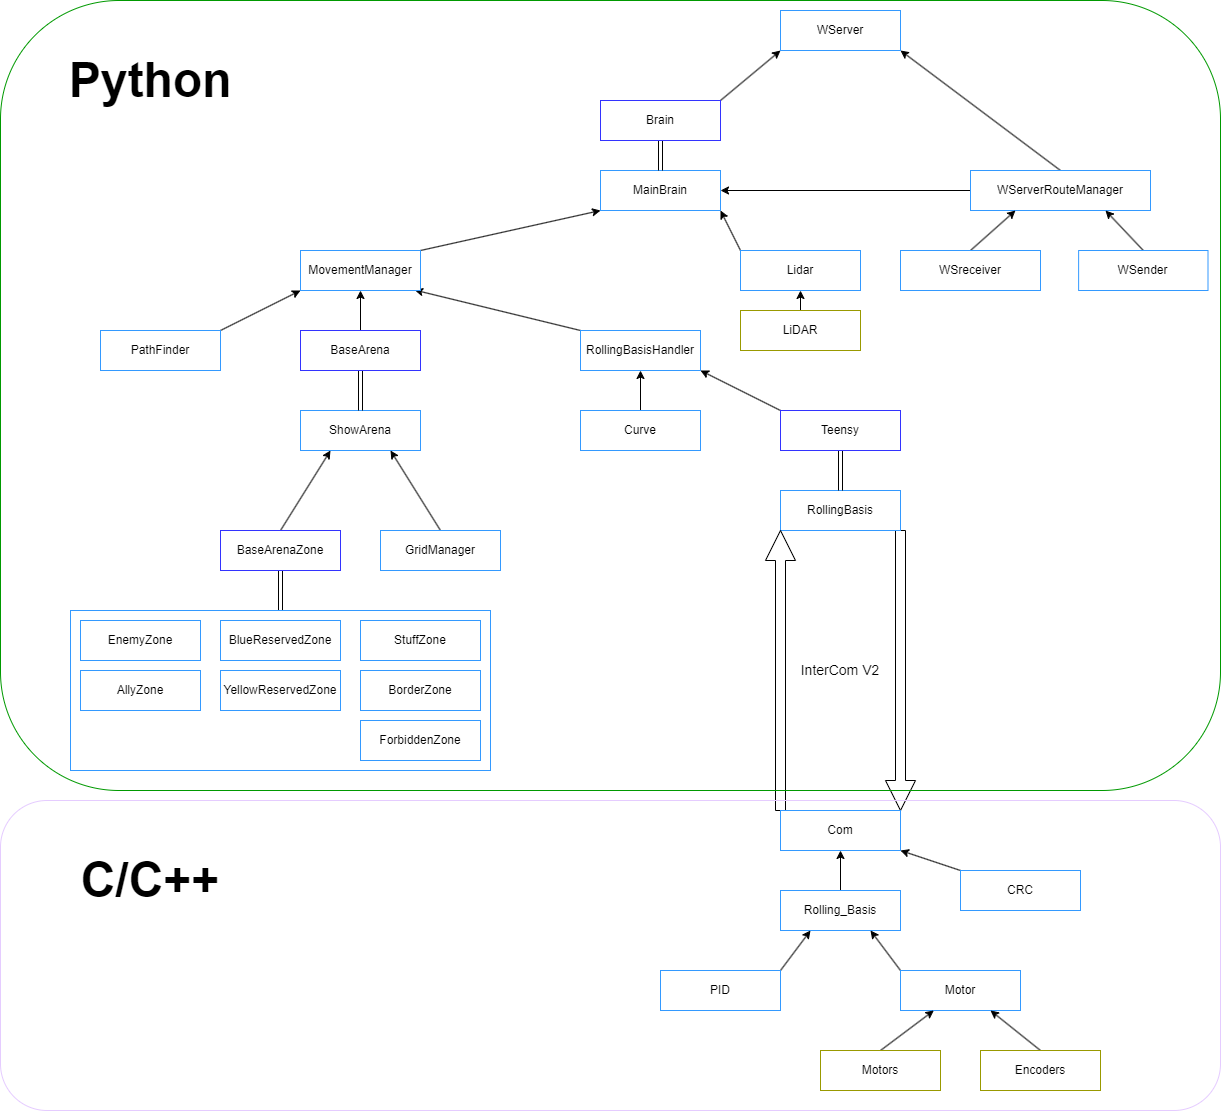

The diagram above was exported from draw.io. Its source (the exported page's mxGraphModel, read from the mxfile embedded in the PNG):
<mxGraphModel dx="2313" dy="1716" grid="1" gridSize="10" guides="1" tooltips="1" connect="1" arrows="1" fold="1" page="0" pageScale="1" pageWidth="850" pageHeight="1100" background="none" math="0" shadow="0">
  <root>
    <mxCell id="0" />
    <mxCell id="1" parent="0" />
    <mxCell id="2" value="MainBrain" style="whiteSpace=wrap;html=1;strokeColor=#3399FF;" parent="1" vertex="1">
      <mxGeometry x="340" y="-320" width="120" height="40" as="geometry" />
    </mxCell>
    <mxCell id="64" style="edgeStyle=none;shape=link;html=1;exitX=0.5;exitY=1;exitDx=0;exitDy=0;entryX=0.5;entryY=0;entryDx=0;entryDy=0;" edge="1" parent="1" source="63" target="2">
      <mxGeometry relative="1" as="geometry" />
    </mxCell>
    <mxCell id="111" style="edgeStyle=none;html=1;exitX=1;exitY=0;exitDx=0;exitDy=0;entryX=0;entryY=1;entryDx=0;entryDy=0;" edge="1" parent="1" source="63" target="76">
      <mxGeometry relative="1" as="geometry" />
    </mxCell>
    <mxCell id="63" value="Brain" style="whiteSpace=wrap;html=1;strokeColor=#3333FF;" vertex="1" parent="1">
      <mxGeometry x="340" y="-390" width="120" height="40" as="geometry" />
    </mxCell>
    <mxCell id="124" style="edgeStyle=none;shape=arrow;html=1;exitX=1;exitY=1;exitDx=0;exitDy=0;entryX=1;entryY=0;entryDx=0;entryDy=0;" edge="1" parent="1" source="68" target="115">
      <mxGeometry relative="1" as="geometry" />
    </mxCell>
    <mxCell id="68" value="RollingBasis" style="whiteSpace=wrap;html=1;strokeColor=#3399FF;" vertex="1" parent="1">
      <mxGeometry x="520" width="120" height="40" as="geometry" />
    </mxCell>
    <mxCell id="69" style="edgeStyle=none;shape=link;html=1;exitX=0.5;exitY=1;exitDx=0;exitDy=0;entryX=0.5;entryY=0;entryDx=0;entryDy=0;" edge="1" source="70" target="68" parent="1">
      <mxGeometry relative="1" as="geometry" />
    </mxCell>
    <mxCell id="138" style="edgeStyle=none;html=1;exitX=0;exitY=0;exitDx=0;exitDy=0;entryX=1;entryY=1;entryDx=0;entryDy=0;" edge="1" parent="1" source="70" target="95">
      <mxGeometry relative="1" as="geometry" />
    </mxCell>
    <mxCell id="70" value="Teensy" style="whiteSpace=wrap;html=1;strokeColor=#3333FF;" vertex="1" parent="1">
      <mxGeometry x="520" y="-80" width="120" height="40" as="geometry" />
    </mxCell>
    <mxCell id="71" value="ShowArena" style="whiteSpace=wrap;html=1;strokeColor=#3399FF;" vertex="1" parent="1">
      <mxGeometry x="40" y="-80" width="120" height="40" as="geometry" />
    </mxCell>
    <mxCell id="72" style="edgeStyle=none;shape=link;html=1;exitX=0.5;exitY=1;exitDx=0;exitDy=0;entryX=0.5;entryY=0;entryDx=0;entryDy=0;" edge="1" source="73" target="71" parent="1">
      <mxGeometry relative="1" as="geometry" />
    </mxCell>
    <mxCell id="99" style="edgeStyle=none;html=1;exitX=0.5;exitY=0;exitDx=0;exitDy=0;entryX=0.5;entryY=1;entryDx=0;entryDy=0;" edge="1" parent="1" source="73" target="96">
      <mxGeometry relative="1" as="geometry" />
    </mxCell>
    <mxCell id="73" value="BaseArena" style="whiteSpace=wrap;html=1;strokeColor=#3333FF;" vertex="1" parent="1">
      <mxGeometry x="40" y="-160" width="120" height="40" as="geometry" />
    </mxCell>
    <mxCell id="75" style="edgeStyle=none;html=1;exitX=0.5;exitY=0;exitDx=0;exitDy=0;entryX=0.75;entryY=1;entryDx=0;entryDy=0;" edge="1" parent="1" source="74" target="71">
      <mxGeometry relative="1" as="geometry" />
    </mxCell>
    <mxCell id="74" value="GridManager" style="whiteSpace=wrap;html=1;strokeColor=#3399FF;" vertex="1" parent="1">
      <mxGeometry x="120" y="40" width="120" height="40" as="geometry" />
    </mxCell>
    <mxCell id="76" value="WServer" style="whiteSpace=wrap;html=1;strokeColor=#3399FF;" vertex="1" parent="1">
      <mxGeometry x="520" y="-480" width="120" height="40" as="geometry" />
    </mxCell>
    <mxCell id="82" style="edgeStyle=none;html=1;exitX=0.5;exitY=0;exitDx=0;exitDy=0;entryX=1;entryY=1;entryDx=0;entryDy=0;" edge="1" parent="1" source="77" target="76">
      <mxGeometry relative="1" as="geometry" />
    </mxCell>
    <mxCell id="139" style="edgeStyle=none;html=1;exitX=0;exitY=0.5;exitDx=0;exitDy=0;entryX=1;entryY=0.5;entryDx=0;entryDy=0;" edge="1" parent="1" source="77" target="2">
      <mxGeometry relative="1" as="geometry" />
    </mxCell>
    <mxCell id="77" value="WServerRouteManager" style="whiteSpace=wrap;html=1;strokeColor=#3399FF;" vertex="1" parent="1">
      <mxGeometry x="710" y="-320" width="180" height="40" as="geometry" />
    </mxCell>
    <mxCell id="80" style="edgeStyle=none;html=1;exitX=0.5;exitY=0;exitDx=0;exitDy=0;entryX=0.25;entryY=1;entryDx=0;entryDy=0;" edge="1" parent="1" source="78" target="77">
      <mxGeometry relative="1" as="geometry" />
    </mxCell>
    <mxCell id="78" value="WSreceiver" style="whiteSpace=wrap;html=1;strokeColor=#3399FF;" vertex="1" parent="1">
      <mxGeometry x="640" y="-240" width="140" height="40" as="geometry" />
    </mxCell>
    <mxCell id="81" style="edgeStyle=none;html=1;exitX=0.5;exitY=0;exitDx=0;exitDy=0;entryX=0.75;entryY=1;entryDx=0;entryDy=0;" edge="1" parent="1" source="79" target="77">
      <mxGeometry relative="1" as="geometry" />
    </mxCell>
    <mxCell id="79" value="WSender" style="whiteSpace=wrap;html=1;strokeColor=#3399FF;" vertex="1" parent="1">
      <mxGeometry x="818.13" y="-240" width="129.37" height="40" as="geometry" />
    </mxCell>
    <mxCell id="113" style="edgeStyle=none;html=1;exitX=0;exitY=0;exitDx=0;exitDy=0;entryX=1;entryY=1;entryDx=0;entryDy=0;" edge="1" parent="1" source="83" target="2">
      <mxGeometry relative="1" as="geometry" />
    </mxCell>
    <mxCell id="83" value="Lidar" style="whiteSpace=wrap;html=1;strokeColor=#3399FF;" vertex="1" parent="1">
      <mxGeometry x="480" y="-240" width="120" height="40" as="geometry" />
    </mxCell>
    <mxCell id="106" style="edgeStyle=none;html=1;exitX=0.5;exitY=0;exitDx=0;exitDy=0;entryX=0.25;entryY=1;entryDx=0;entryDy=0;" edge="1" parent="1" source="85" target="71">
      <mxGeometry relative="1" as="geometry" />
    </mxCell>
    <mxCell id="108" style="edgeStyle=none;shape=link;html=1;exitX=0.5;exitY=1;exitDx=0;exitDy=0;entryX=0.5;entryY=0;entryDx=0;entryDy=0;" edge="1" parent="1" source="85" target="107">
      <mxGeometry relative="1" as="geometry" />
    </mxCell>
    <mxCell id="85" value="BaseArenaZone" style="whiteSpace=wrap;html=1;strokeColor=#3333FF;" vertex="1" parent="1">
      <mxGeometry x="-40" y="40" width="120" height="40" as="geometry" />
    </mxCell>
    <mxCell id="86" value="EnemyZone" style="whiteSpace=wrap;html=1;strokeColor=#3399FF;" vertex="1" parent="1">
      <mxGeometry x="-180" y="130" width="120" height="40" as="geometry" />
    </mxCell>
    <mxCell id="87" value="AllyZone" style="whiteSpace=wrap;html=1;strokeColor=#3399FF;" vertex="1" parent="1">
      <mxGeometry x="-180" y="180" width="120" height="40" as="geometry" />
    </mxCell>
    <mxCell id="88" value="StuffZone" style="whiteSpace=wrap;html=1;strokeColor=#3399FF;" vertex="1" parent="1">
      <mxGeometry x="100" y="130" width="120" height="40" as="geometry" />
    </mxCell>
    <mxCell id="89" value="BlueReservedZone" style="whiteSpace=wrap;html=1;strokeColor=#3399FF;" vertex="1" parent="1">
      <mxGeometry x="-40" y="130" width="120" height="40" as="geometry" />
    </mxCell>
    <mxCell id="90" value="YellowReservedZone" style="whiteSpace=wrap;html=1;strokeColor=#3399FF;" vertex="1" parent="1">
      <mxGeometry x="-40" y="180" width="120" height="40" as="geometry" />
    </mxCell>
    <mxCell id="91" value="BorderZone" style="whiteSpace=wrap;html=1;strokeColor=#3399FF;" vertex="1" parent="1">
      <mxGeometry x="100" y="180" width="120" height="40" as="geometry" />
    </mxCell>
    <mxCell id="92" value="ForbiddenZone" style="whiteSpace=wrap;html=1;strokeColor=#3399FF;" vertex="1" parent="1">
      <mxGeometry x="100" y="230" width="120" height="40" as="geometry" />
    </mxCell>
    <mxCell id="135" style="edgeStyle=none;html=1;exitX=1;exitY=0;exitDx=0;exitDy=0;entryX=0;entryY=1;entryDx=0;entryDy=0;" edge="1" parent="1" source="94" target="96">
      <mxGeometry relative="1" as="geometry" />
    </mxCell>
    <mxCell id="94" value="PathFinder" style="whiteSpace=wrap;html=1;strokeColor=#3399FF;" vertex="1" parent="1">
      <mxGeometry x="-160" y="-160" width="120" height="40" as="geometry" />
    </mxCell>
    <mxCell id="134" style="edgeStyle=none;html=1;exitX=0;exitY=0;exitDx=0;exitDy=0;entryX=0.951;entryY=0.989;entryDx=0;entryDy=0;entryPerimeter=0;" edge="1" parent="1" source="95" target="96">
      <mxGeometry relative="1" as="geometry" />
    </mxCell>
    <mxCell id="95" value="RollingBasisHandler" style="whiteSpace=wrap;html=1;strokeColor=#3399FF;" vertex="1" parent="1">
      <mxGeometry x="320" y="-160" width="120" height="40" as="geometry" />
    </mxCell>
    <mxCell id="112" style="edgeStyle=none;html=1;exitX=1;exitY=0;exitDx=0;exitDy=0;entryX=0;entryY=1;entryDx=0;entryDy=0;" edge="1" parent="1" source="96" target="2">
      <mxGeometry relative="1" as="geometry" />
    </mxCell>
    <mxCell id="96" value="MovementManager" style="whiteSpace=wrap;html=1;strokeColor=#3399FF;" vertex="1" parent="1">
      <mxGeometry x="40" y="-240" width="120" height="40" as="geometry" />
    </mxCell>
    <mxCell id="137" style="edgeStyle=none;html=1;exitX=0.5;exitY=0;exitDx=0;exitDy=0;entryX=0.5;entryY=1;entryDx=0;entryDy=0;" edge="1" parent="1" source="101" target="95">
      <mxGeometry relative="1" as="geometry" />
    </mxCell>
    <mxCell id="101" value="Curve" style="whiteSpace=wrap;html=1;strokeColor=#3399FF;" vertex="1" parent="1">
      <mxGeometry x="320" y="-80" width="120" height="40" as="geometry" />
    </mxCell>
    <mxCell id="107" value="" style="whiteSpace=wrap;html=1;strokeColor=#3399FF;fillColor=none;" vertex="1" parent="1">
      <mxGeometry x="-190" y="120" width="420" height="160" as="geometry" />
    </mxCell>
    <mxCell id="123" style="edgeStyle=none;shape=arrow;html=1;exitX=0;exitY=0;exitDx=0;exitDy=0;entryX=0;entryY=1;entryDx=0;entryDy=0;" edge="1" parent="1" source="115" target="68">
      <mxGeometry relative="1" as="geometry" />
    </mxCell>
    <mxCell id="115" value="Com" style="whiteSpace=wrap;html=1;strokeColor=#3399FF;" vertex="1" parent="1">
      <mxGeometry x="520" y="320" width="120" height="40" as="geometry" />
    </mxCell>
    <mxCell id="128" style="edgeStyle=none;html=1;exitX=0.5;exitY=0;exitDx=0;exitDy=0;entryX=0.5;entryY=1;entryDx=0;entryDy=0;" edge="1" parent="1" source="116" target="115">
      <mxGeometry relative="1" as="geometry" />
    </mxCell>
    <mxCell id="116" value="Rolling_Basis" style="whiteSpace=wrap;html=1;strokeColor=#3399FF;" vertex="1" parent="1">
      <mxGeometry x="520" y="400" width="120" height="40" as="geometry" />
    </mxCell>
    <mxCell id="129" style="edgeStyle=none;html=1;exitX=1;exitY=0;exitDx=0;exitDy=0;entryX=0.25;entryY=1;entryDx=0;entryDy=0;" edge="1" parent="1" source="117" target="116">
      <mxGeometry relative="1" as="geometry" />
    </mxCell>
    <mxCell id="117" value="PID" style="whiteSpace=wrap;html=1;strokeColor=#3399FF;" vertex="1" parent="1">
      <mxGeometry x="400" y="480" width="120" height="40" as="geometry" />
    </mxCell>
    <mxCell id="130" style="edgeStyle=none;html=1;exitX=0;exitY=0;exitDx=0;exitDy=0;entryX=0.75;entryY=1;entryDx=0;entryDy=0;" edge="1" parent="1" source="118" target="116">
      <mxGeometry relative="1" as="geometry" />
    </mxCell>
    <mxCell id="118" value="Motor" style="whiteSpace=wrap;html=1;strokeColor=#3399FF;" vertex="1" parent="1">
      <mxGeometry x="640" y="480" width="120" height="40" as="geometry" />
    </mxCell>
    <mxCell id="131" style="edgeStyle=none;html=1;exitX=0.5;exitY=0;exitDx=0;exitDy=0;" edge="1" parent="1" source="120" target="118">
      <mxGeometry relative="1" as="geometry" />
    </mxCell>
    <mxCell id="120" value="Motors" style="whiteSpace=wrap;html=1;strokeColor=#999900;" vertex="1" parent="1">
      <mxGeometry x="560" y="560" width="120" height="40" as="geometry" />
    </mxCell>
    <mxCell id="136" style="edgeStyle=none;html=1;exitX=0.5;exitY=0;exitDx=0;exitDy=0;entryX=0.75;entryY=1;entryDx=0;entryDy=0;" edge="1" parent="1" source="121" target="118">
      <mxGeometry relative="1" as="geometry" />
    </mxCell>
    <mxCell id="121" value="Encoders" style="whiteSpace=wrap;html=1;strokeColor=#999900;" vertex="1" parent="1">
      <mxGeometry x="720" y="560" width="120" height="40" as="geometry" />
    </mxCell>
    <mxCell id="127" style="edgeStyle=none;html=1;exitX=0;exitY=0;exitDx=0;exitDy=0;entryX=1;entryY=1;entryDx=0;entryDy=0;" edge="1" parent="1" source="125" target="115">
      <mxGeometry relative="1" as="geometry" />
    </mxCell>
    <mxCell id="125" value="CRC" style="whiteSpace=wrap;html=1;strokeColor=#3399FF;" vertex="1" parent="1">
      <mxGeometry x="700" y="380" width="120" height="40" as="geometry" />
    </mxCell>
    <mxCell id="141" style="edgeStyle=none;html=1;exitX=0.5;exitY=0;exitDx=0;exitDy=0;entryX=0.5;entryY=1;entryDx=0;entryDy=0;" edge="1" parent="1" source="140" target="83">
      <mxGeometry relative="1" as="geometry" />
    </mxCell>
    <mxCell id="140" value="LiDAR" style="whiteSpace=wrap;html=1;strokeColor=#999900;" vertex="1" parent="1">
      <mxGeometry x="480" y="-180" width="120" height="40" as="geometry" />
    </mxCell>
    <mxCell id="142" value="" style="rounded=1;whiteSpace=wrap;html=1;strokeColor=#009900;fillColor=none;" vertex="1" parent="1">
      <mxGeometry x="-260" y="-490" width="1220" height="790" as="geometry" />
    </mxCell>
    <mxCell id="147" value="&lt;font style=&quot;font-size: 14px;&quot;&gt;InterCom V2&lt;/font&gt;" style="text;html=1;strokeColor=none;fillColor=none;align=center;verticalAlign=middle;whiteSpace=wrap;rounded=0;" vertex="1" parent="1">
      <mxGeometry x="530" y="160" width="100" height="40" as="geometry" />
    </mxCell>
    <mxCell id="148" value="&lt;h1&gt;&lt;font style=&quot;font-size: 48px;&quot;&gt;Python&lt;/font&gt;&lt;/h1&gt;" style="text;html=1;strokeColor=none;fillColor=none;align=center;verticalAlign=middle;whiteSpace=wrap;rounded=0;color=#009900;shadow=0;" vertex="1" parent="1">
      <mxGeometry x="-200" y="-440" width="180" height="60" as="geometry" />
    </mxCell>
    <mxCell id="150" value="" style="rounded=1;whiteSpace=wrap;html=1;shadow=0;strokeColor=#E5CCFF;fontSize=48;fillColor=none;" vertex="1" parent="1">
      <mxGeometry x="-260" y="310" width="1220" height="310" as="geometry" />
    </mxCell>
    <mxCell id="153" value="&lt;h1&gt;&lt;font style=&quot;font-size: 48px;&quot;&gt;C/C++&lt;/font&gt;&lt;/h1&gt;" style="text;html=1;strokeColor=none;fillColor=none;align=center;verticalAlign=middle;whiteSpace=wrap;rounded=0;color=#009900;shadow=0;" vertex="1" parent="1">
      <mxGeometry x="-200" y="360" width="180" height="60" as="geometry" />
    </mxCell>
  </root>
</mxGraphModel>